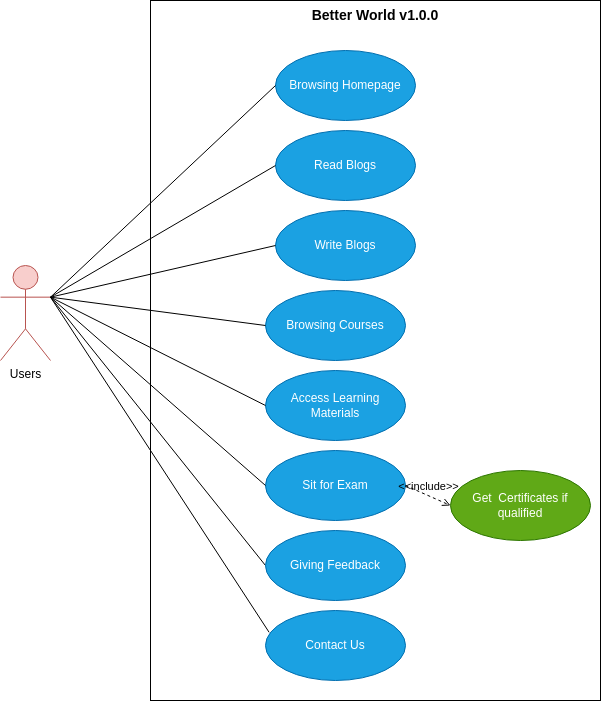

The diagram above was exported from draw.io. Its source (the exported page's mxGraphModel, read from the mxfile embedded in the PNG):
<mxGraphModel dx="1578" dy="767" grid="1" gridSize="10" guides="1" tooltips="1" connect="1" arrows="1" fold="1" page="1" pageScale="1" pageWidth="850" pageHeight="1100" math="0" shadow="0">
  <root>
    <mxCell id="0" />
    <mxCell id="1" parent="0" />
    <mxCell id="2" value="&lt;font style=&quot;font-size: 14px;&quot;&gt;Better World v1.0.0&lt;/font&gt;" style="shape=rect;html=1;verticalAlign=top;fontStyle=1;whiteSpace=wrap;align=center;" parent="1" vertex="1">
      <mxGeometry x="240" y="90" width="450" height="700" as="geometry" />
    </mxCell>
    <mxCell id="3" value="Write Blogs" style="ellipse;whiteSpace=wrap;html=1;fillColor=#1ba1e2;fontColor=#ffffff;strokeColor=#006EAF;" parent="1" vertex="1">
      <mxGeometry x="365" y="300" width="140" height="70" as="geometry" />
    </mxCell>
    <mxCell id="4" value="Users" style="shape=umlActor;html=1;verticalLabelPosition=bottom;verticalAlign=top;align=center;fillColor=#f8cecc;strokeColor=#b85450;" parent="1" vertex="1">
      <mxGeometry x="90" y="355" width="50" height="95" as="geometry" />
    </mxCell>
    <mxCell id="5" value="Browsing Homepage" style="ellipse;whiteSpace=wrap;html=1;fillColor=#1ba1e2;fontColor=#ffffff;strokeColor=#006EAF;" parent="1" vertex="1">
      <mxGeometry x="365" y="140" width="140" height="70" as="geometry" />
    </mxCell>
    <mxCell id="6" value="Browsing Courses" style="ellipse;whiteSpace=wrap;html=1;fillColor=#1ba1e2;fontColor=#ffffff;strokeColor=#006EAF;" parent="1" vertex="1">
      <mxGeometry x="355" y="380" width="140" height="70" as="geometry" />
    </mxCell>
    <mxCell id="7" value="Contact Us" style="ellipse;whiteSpace=wrap;html=1;fillColor=#1ba1e2;fontColor=#ffffff;strokeColor=#006EAF;" parent="1" vertex="1">
      <mxGeometry x="355" y="700" width="140" height="70" as="geometry" />
    </mxCell>
    <mxCell id="8" value="Sit for Exam" style="ellipse;whiteSpace=wrap;html=1;fillColor=#1ba1e2;fontColor=#ffffff;strokeColor=#006EAF;" parent="1" vertex="1">
      <mxGeometry x="355" y="540" width="140" height="70" as="geometry" />
    </mxCell>
    <mxCell id="9" value="Read Blogs" style="ellipse;whiteSpace=wrap;html=1;fillColor=#1ba1e2;fontColor=#ffffff;strokeColor=#006EAF;" parent="1" vertex="1">
      <mxGeometry x="365" y="220" width="140" height="70" as="geometry" />
    </mxCell>
    <mxCell id="11" value="" style="edgeStyle=none;html=1;endArrow=none;verticalAlign=bottom;exitX=1;exitY=0.3333333333333333;exitDx=0;exitDy=0;exitPerimeter=0;entryX=0;entryY=0.5;entryDx=0;entryDy=0;" parent="1" source="4" target="5" edge="1">
      <mxGeometry width="160" relative="1" as="geometry">
        <mxPoint x="340" y="460" as="sourcePoint" />
        <mxPoint x="500" y="460" as="targetPoint" />
      </mxGeometry>
    </mxCell>
    <mxCell id="13" value="" style="edgeStyle=none;html=1;endArrow=none;verticalAlign=bottom;exitX=1;exitY=0.3333333333333333;exitDx=0;exitDy=0;exitPerimeter=0;entryX=0;entryY=0.5;entryDx=0;entryDy=0;" parent="1" source="4" target="9" edge="1">
      <mxGeometry width="160" relative="1" as="geometry">
        <mxPoint x="340" y="460" as="sourcePoint" />
        <mxPoint x="500" y="460" as="targetPoint" />
      </mxGeometry>
    </mxCell>
    <mxCell id="14" value="" style="edgeStyle=none;html=1;endArrow=none;verticalAlign=bottom;exitX=1;exitY=0.3333333333333333;exitDx=0;exitDy=0;exitPerimeter=0;entryX=0;entryY=0.5;entryDx=0;entryDy=0;" parent="1" source="4" target="6" edge="1">
      <mxGeometry width="160" relative="1" as="geometry">
        <mxPoint x="340" y="460" as="sourcePoint" />
        <mxPoint x="500" y="460" as="targetPoint" />
      </mxGeometry>
    </mxCell>
    <mxCell id="15" value="" style="edgeStyle=none;html=1;endArrow=none;verticalAlign=bottom;exitX=1;exitY=0.3333333333333333;exitDx=0;exitDy=0;exitPerimeter=0;entryX=0;entryY=0.5;entryDx=0;entryDy=0;" parent="1" source="4" target="3" edge="1">
      <mxGeometry width="160" relative="1" as="geometry">
        <mxPoint x="340" y="460" as="sourcePoint" />
        <mxPoint x="500" y="460" as="targetPoint" />
      </mxGeometry>
    </mxCell>
    <mxCell id="16" value="" style="edgeStyle=none;html=1;endArrow=none;verticalAlign=bottom;exitX=1;exitY=0.3333333333333333;exitDx=0;exitDy=0;exitPerimeter=0;entryX=0;entryY=0.5;entryDx=0;entryDy=0;" parent="1" source="4" target="19" edge="1">
      <mxGeometry width="160" relative="1" as="geometry">
        <mxPoint x="250" y="414.5" as="sourcePoint" />
        <mxPoint x="410" y="414.5" as="targetPoint" />
      </mxGeometry>
    </mxCell>
    <mxCell id="17" value="" style="edgeStyle=none;html=1;endArrow=none;verticalAlign=bottom;exitX=1;exitY=0.3333333333333333;exitDx=0;exitDy=0;exitPerimeter=0;entryX=0.026;entryY=0.312;entryDx=0;entryDy=0;entryPerimeter=0;" parent="1" source="4" target="7" edge="1">
      <mxGeometry width="160" relative="1" as="geometry">
        <mxPoint x="120" y="450" as="sourcePoint" />
        <mxPoint x="280" y="450" as="targetPoint" />
      </mxGeometry>
    </mxCell>
    <mxCell id="18" value="" style="edgeStyle=none;html=1;endArrow=none;verticalAlign=bottom;entryX=0;entryY=0.5;entryDx=0;entryDy=0;exitX=1;exitY=0.3333333333333333;exitDx=0;exitDy=0;exitPerimeter=0;" parent="1" source="4" target="8" edge="1">
      <mxGeometry width="160" relative="1" as="geometry">
        <mxPoint x="120" y="340" as="sourcePoint" />
        <mxPoint x="320" y="469.5" as="targetPoint" />
      </mxGeometry>
    </mxCell>
    <mxCell id="19" value="Giving Feedback" style="ellipse;whiteSpace=wrap;html=1;fillColor=#1ba1e2;fontColor=#ffffff;strokeColor=#006EAF;" parent="1" vertex="1">
      <mxGeometry x="355" y="620" width="140" height="70" as="geometry" />
    </mxCell>
    <mxCell id="20" value="Get&amp;nbsp; Certificates if qualified" style="ellipse;whiteSpace=wrap;html=1;fillColor=#60a917;fontColor=#ffffff;strokeColor=#2D7600;" parent="1" vertex="1">
      <mxGeometry x="540" y="560" width="140" height="70" as="geometry" />
    </mxCell>
    <mxCell id="22" value="&amp;lt;&amp;lt;include&amp;gt;&amp;gt;" style="edgeStyle=none;html=1;endArrow=open;verticalAlign=bottom;dashed=1;labelBackgroundColor=none;exitX=1;exitY=0.5;exitDx=0;exitDy=0;entryX=0;entryY=0.5;entryDx=0;entryDy=0;" parent="1" source="8" target="20" edge="1">
      <mxGeometry width="160" relative="1" as="geometry">
        <mxPoint x="340" y="460" as="sourcePoint" />
        <mxPoint x="500" y="460" as="targetPoint" />
      </mxGeometry>
    </mxCell>
    <mxCell id="23" value="Access Learning Materials" style="ellipse;whiteSpace=wrap;html=1;fillColor=#1ba1e2;fontColor=#ffffff;strokeColor=#006EAF;" parent="1" vertex="1">
      <mxGeometry x="355" y="460" width="140" height="70" as="geometry" />
    </mxCell>
    <mxCell id="25" value="" style="edgeStyle=none;html=1;endArrow=none;verticalAlign=bottom;exitX=1;exitY=0.3333333333333333;exitDx=0;exitDy=0;exitPerimeter=0;entryX=0;entryY=0.5;entryDx=0;entryDy=0;" parent="1" source="4" target="23" edge="1">
      <mxGeometry width="160" relative="1" as="geometry">
        <mxPoint x="340" y="460" as="sourcePoint" />
        <mxPoint x="500" y="460" as="targetPoint" />
      </mxGeometry>
    </mxCell>
  </root>
</mxGraphModel>